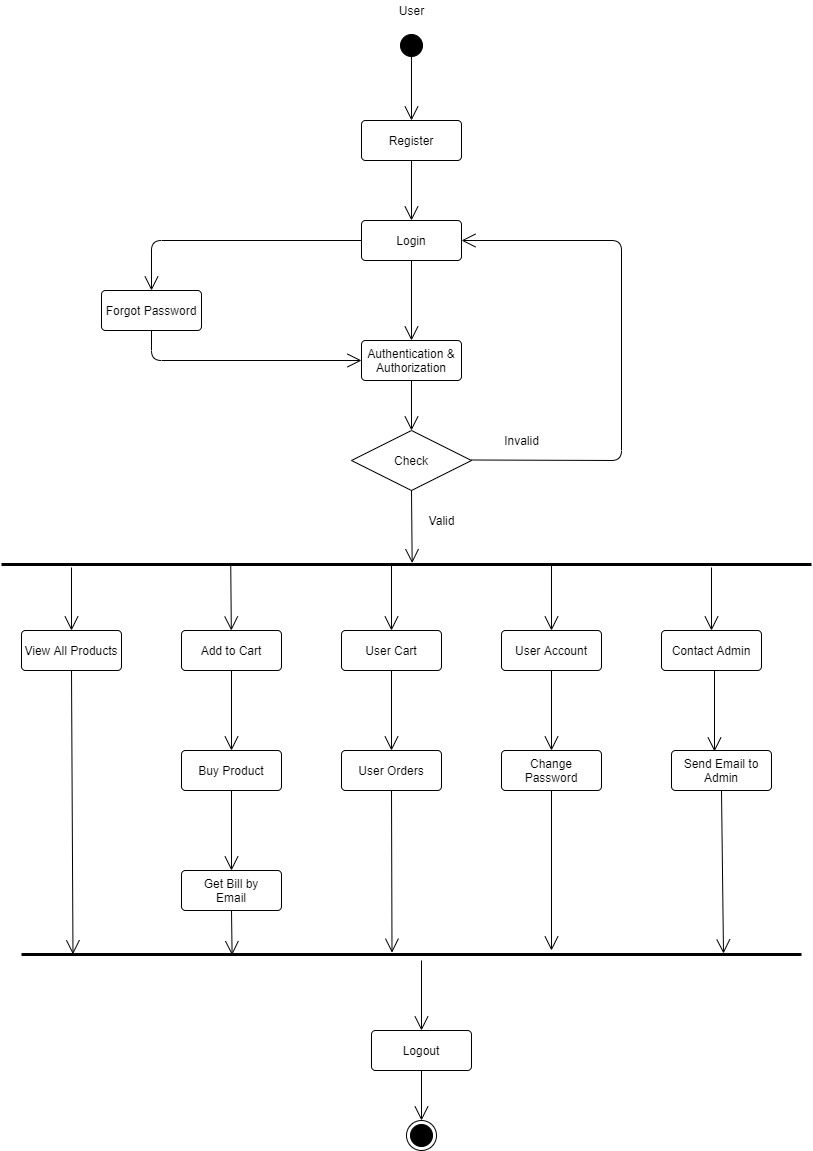

The diagram above was exported from draw.io. Its source (the exported page's mxGraphModel, read from the mxfile embedded in the PNG):
<mxGraphModel dx="1278" dy="489" grid="1" gridSize="10" guides="1" tooltips="1" connect="1" arrows="1" fold="1" page="1" pageScale="1" pageWidth="850" pageHeight="1100" math="0" shadow="0">
  <root>
    <mxCell id="0" />
    <mxCell id="1" parent="0" />
    <mxCell id="xY7S1dMqu_jorDOT-5ha-1" value="" style="ellipse;html=1;shape=startState;fillColor=#000000;strokeColor=#000000;" vertex="1" parent="1">
      <mxGeometry x="415" y="160" width="30" height="30" as="geometry" />
    </mxCell>
    <mxCell id="xY7S1dMqu_jorDOT-5ha-2" value="Login" style="rounded=1;arcSize=10;whiteSpace=wrap;html=1;align=center;" vertex="1" parent="1">
      <mxGeometry x="380" y="350" width="100" height="40" as="geometry" />
    </mxCell>
    <mxCell id="xY7S1dMqu_jorDOT-5ha-3" value="Authentication &amp;amp;&lt;br&gt;Authorization" style="rounded=1;arcSize=10;whiteSpace=wrap;html=1;align=center;" vertex="1" parent="1">
      <mxGeometry x="380" y="470" width="100" height="40" as="geometry" />
    </mxCell>
    <mxCell id="xY7S1dMqu_jorDOT-5ha-4" value="Forgot Password" style="rounded=1;arcSize=10;whiteSpace=wrap;html=1;align=center;" vertex="1" parent="1">
      <mxGeometry x="120" y="420" width="100" height="40" as="geometry" />
    </mxCell>
    <mxCell id="xY7S1dMqu_jorDOT-5ha-5" value="Check" style="shape=rhombus;perimeter=rhombusPerimeter;whiteSpace=wrap;html=1;align=center;" vertex="1" parent="1">
      <mxGeometry x="370" y="560" width="120" height="60" as="geometry" />
    </mxCell>
    <mxCell id="xY7S1dMqu_jorDOT-5ha-6" value="" style="endArrow=open;endFill=1;endSize=12;html=1;exitX=0.5;exitY=1;exitDx=0;exitDy=0;entryX=0.5;entryY=0;entryDx=0;entryDy=0;" edge="1" parent="1" source="xY7S1dMqu_jorDOT-5ha-2" target="xY7S1dMqu_jorDOT-5ha-3">
      <mxGeometry width="160" relative="1" as="geometry">
        <mxPoint x="340" y="550" as="sourcePoint" />
        <mxPoint x="425" y="440" as="targetPoint" />
      </mxGeometry>
    </mxCell>
    <mxCell id="xY7S1dMqu_jorDOT-5ha-7" value="" style="endArrow=open;endFill=1;endSize=12;html=1;entryX=0.5;entryY=0;entryDx=0;entryDy=0;" edge="1" parent="1" target="xY7S1dMqu_jorDOT-5ha-5">
      <mxGeometry width="160" relative="1" as="geometry">
        <mxPoint x="430" y="510" as="sourcePoint" />
        <mxPoint x="500" y="430" as="targetPoint" />
      </mxGeometry>
    </mxCell>
    <mxCell id="xY7S1dMqu_jorDOT-5ha-8" value="" style="endArrow=open;endFill=1;endSize=12;html=1;entryX=1;entryY=0.5;entryDx=0;entryDy=0;" edge="1" parent="1" target="xY7S1dMqu_jorDOT-5ha-2">
      <mxGeometry width="160" relative="1" as="geometry">
        <mxPoint x="490" y="589.5" as="sourcePoint" />
        <mxPoint x="640" y="320" as="targetPoint" />
        <Array as="points">
          <mxPoint x="640" y="590" />
          <mxPoint x="640" y="370" />
        </Array>
      </mxGeometry>
    </mxCell>
    <mxCell id="xY7S1dMqu_jorDOT-5ha-9" value="" style="endArrow=open;endFill=1;endSize=12;html=1;entryX=0.5;entryY=0;entryDx=0;entryDy=0;" edge="1" parent="1" target="xY7S1dMqu_jorDOT-5ha-4">
      <mxGeometry width="160" relative="1" as="geometry">
        <mxPoint x="380" y="370" as="sourcePoint" />
        <mxPoint x="500" y="520" as="targetPoint" />
        <Array as="points">
          <mxPoint x="170" y="370" />
        </Array>
      </mxGeometry>
    </mxCell>
    <mxCell id="xY7S1dMqu_jorDOT-5ha-10" value="" style="endArrow=open;endFill=1;endSize=12;html=1;exitX=0.5;exitY=1;exitDx=0;exitDy=0;entryX=0;entryY=0.5;entryDx=0;entryDy=0;" edge="1" parent="1" source="xY7S1dMqu_jorDOT-5ha-4" target="xY7S1dMqu_jorDOT-5ha-3">
      <mxGeometry width="160" relative="1" as="geometry">
        <mxPoint x="340" y="520" as="sourcePoint" />
        <mxPoint x="500" y="520" as="targetPoint" />
        <Array as="points">
          <mxPoint x="170" y="460" />
          <mxPoint x="170" y="490" />
        </Array>
      </mxGeometry>
    </mxCell>
    <mxCell id="xY7S1dMqu_jorDOT-5ha-11" value="" style="endArrow=open;endFill=1;endSize=12;html=1;exitX=0.5;exitY=1;exitDx=0;exitDy=0;entryX=0.507;entryY=0.325;entryDx=0;entryDy=0;entryPerimeter=0;" edge="1" parent="1" source="xY7S1dMqu_jorDOT-5ha-5" target="xY7S1dMqu_jorDOT-5ha-12">
      <mxGeometry width="160" relative="1" as="geometry">
        <mxPoint x="340" y="520" as="sourcePoint" />
        <mxPoint x="430" y="680" as="targetPoint" />
      </mxGeometry>
    </mxCell>
    <mxCell id="xY7S1dMqu_jorDOT-5ha-12" value="" style="line;strokeWidth=3;fillColor=none;align=left;verticalAlign=middle;spacingTop=-1;spacingLeft=3;spacingRight=3;rotatable=0;labelPosition=right;points=[];portConstraint=eastwest;" vertex="1" parent="1">
      <mxGeometry x="20" y="690" width="810" height="8" as="geometry" />
    </mxCell>
    <mxCell id="xY7S1dMqu_jorDOT-5ha-14" value="View All Products" style="rounded=1;arcSize=10;whiteSpace=wrap;html=1;align=center;" vertex="1" parent="1">
      <mxGeometry x="40" y="760" width="100" height="40" as="geometry" />
    </mxCell>
    <mxCell id="xY7S1dMqu_jorDOT-5ha-15" value="" style="endArrow=open;endFill=1;endSize=12;html=1;entryX=0.5;entryY=0;entryDx=0;entryDy=0;" edge="1" parent="1" target="xY7S1dMqu_jorDOT-5ha-14">
      <mxGeometry width="160" relative="1" as="geometry">
        <mxPoint x="90" y="697" as="sourcePoint" />
        <mxPoint x="500" y="690" as="targetPoint" />
      </mxGeometry>
    </mxCell>
    <mxCell id="xY7S1dMqu_jorDOT-5ha-17" value="Get Bill by&lt;br&gt;&amp;nbsp;Email&amp;nbsp;" style="rounded=1;arcSize=10;whiteSpace=wrap;html=1;align=center;" vertex="1" parent="1">
      <mxGeometry x="200" y="1000" width="100" height="40" as="geometry" />
    </mxCell>
    <mxCell id="xY7S1dMqu_jorDOT-5ha-18" value="Buy Product" style="rounded=1;arcSize=10;whiteSpace=wrap;html=1;align=center;" vertex="1" parent="1">
      <mxGeometry x="200" y="880" width="100" height="40" as="geometry" />
    </mxCell>
    <mxCell id="xY7S1dMqu_jorDOT-5ha-19" value="Add to Cart" style="rounded=1;arcSize=10;whiteSpace=wrap;html=1;align=center;" vertex="1" parent="1">
      <mxGeometry x="200" y="760" width="100" height="40" as="geometry" />
    </mxCell>
    <mxCell id="xY7S1dMqu_jorDOT-5ha-20" value="User Orders" style="rounded=1;arcSize=10;whiteSpace=wrap;html=1;align=center;" vertex="1" parent="1">
      <mxGeometry x="360" y="880" width="100" height="40" as="geometry" />
    </mxCell>
    <mxCell id="xY7S1dMqu_jorDOT-5ha-21" value="User Cart" style="rounded=1;arcSize=10;whiteSpace=wrap;html=1;align=center;" vertex="1" parent="1">
      <mxGeometry x="360" y="760" width="100" height="40" as="geometry" />
    </mxCell>
    <mxCell id="xY7S1dMqu_jorDOT-5ha-22" value="Change Password" style="rounded=1;arcSize=10;whiteSpace=wrap;html=1;align=center;" vertex="1" parent="1">
      <mxGeometry x="520" y="880" width="100" height="40" as="geometry" />
    </mxCell>
    <mxCell id="xY7S1dMqu_jorDOT-5ha-23" value="User Account" style="rounded=1;arcSize=10;whiteSpace=wrap;html=1;align=center;" vertex="1" parent="1">
      <mxGeometry x="520" y="760" width="100" height="40" as="geometry" />
    </mxCell>
    <mxCell id="xY7S1dMqu_jorDOT-5ha-24" value="Contact Admin" style="rounded=1;arcSize=10;whiteSpace=wrap;html=1;align=center;" vertex="1" parent="1">
      <mxGeometry x="680" y="760" width="100" height="40" as="geometry" />
    </mxCell>
    <mxCell id="xY7S1dMqu_jorDOT-5ha-25" value="Send Email to Admin" style="rounded=1;arcSize=10;whiteSpace=wrap;html=1;align=center;" vertex="1" parent="1">
      <mxGeometry x="690" y="880" width="100" height="40" as="geometry" />
    </mxCell>
    <mxCell id="xY7S1dMqu_jorDOT-5ha-26" value="" style="endArrow=open;endFill=1;endSize=12;html=1;exitX=0.283;exitY=0.425;exitDx=0;exitDy=0;exitPerimeter=0;" edge="1" parent="1" source="xY7S1dMqu_jorDOT-5ha-12" target="xY7S1dMqu_jorDOT-5ha-19">
      <mxGeometry width="160" relative="1" as="geometry">
        <mxPoint x="249" y="700" as="sourcePoint" />
        <mxPoint x="500" y="940" as="targetPoint" />
      </mxGeometry>
    </mxCell>
    <mxCell id="xY7S1dMqu_jorDOT-5ha-27" value="" style="endArrow=open;endFill=1;endSize=12;html=1;entryX=0.5;entryY=0;entryDx=0;entryDy=0;exitX=0.5;exitY=1;exitDx=0;exitDy=0;" edge="1" parent="1" source="xY7S1dMqu_jorDOT-5ha-19" target="xY7S1dMqu_jorDOT-5ha-18">
      <mxGeometry width="160" relative="1" as="geometry">
        <mxPoint x="340" y="940" as="sourcePoint" />
        <mxPoint x="500" y="940" as="targetPoint" />
      </mxGeometry>
    </mxCell>
    <mxCell id="xY7S1dMqu_jorDOT-5ha-28" value="" style="endArrow=open;endFill=1;endSize=12;html=1;entryX=0.5;entryY=0;entryDx=0;entryDy=0;" edge="1" parent="1" target="xY7S1dMqu_jorDOT-5ha-21">
      <mxGeometry width="160" relative="1" as="geometry">
        <mxPoint x="410" y="694" as="sourcePoint" />
        <mxPoint x="500" y="940" as="targetPoint" />
      </mxGeometry>
    </mxCell>
    <mxCell id="xY7S1dMqu_jorDOT-5ha-29" value="" style="endArrow=open;endFill=1;endSize=12;html=1;exitX=0.5;exitY=1;exitDx=0;exitDy=0;" edge="1" parent="1" source="xY7S1dMqu_jorDOT-5ha-18">
      <mxGeometry width="160" relative="1" as="geometry">
        <mxPoint x="340" y="880" as="sourcePoint" />
        <mxPoint x="250" y="1000" as="targetPoint" />
      </mxGeometry>
    </mxCell>
    <mxCell id="xY7S1dMqu_jorDOT-5ha-30" value="" style="endArrow=open;endFill=1;endSize=12;html=1;exitX=0.5;exitY=1;exitDx=0;exitDy=0;entryX=0.5;entryY=0;entryDx=0;entryDy=0;" edge="1" parent="1" source="xY7S1dMqu_jorDOT-5ha-21" target="xY7S1dMqu_jorDOT-5ha-20">
      <mxGeometry width="160" relative="1" as="geometry">
        <mxPoint x="340" y="880" as="sourcePoint" />
        <mxPoint x="500" y="880" as="targetPoint" />
      </mxGeometry>
    </mxCell>
    <mxCell id="xY7S1dMqu_jorDOT-5ha-31" value="" style="endArrow=open;endFill=1;endSize=12;html=1;entryX=0.5;entryY=0;entryDx=0;entryDy=0;exitX=0.679;exitY=0.425;exitDx=0;exitDy=0;exitPerimeter=0;" edge="1" parent="1" source="xY7S1dMqu_jorDOT-5ha-12" target="xY7S1dMqu_jorDOT-5ha-23">
      <mxGeometry width="160" relative="1" as="geometry">
        <mxPoint x="570" y="700" as="sourcePoint" />
        <mxPoint x="500" y="880" as="targetPoint" />
      </mxGeometry>
    </mxCell>
    <mxCell id="xY7S1dMqu_jorDOT-5ha-32" value="" style="endArrow=open;endFill=1;endSize=12;html=1;entryX=0.5;entryY=0;entryDx=0;entryDy=0;exitX=0.5;exitY=1;exitDx=0;exitDy=0;" edge="1" parent="1" source="xY7S1dMqu_jorDOT-5ha-23" target="xY7S1dMqu_jorDOT-5ha-22">
      <mxGeometry width="160" relative="1" as="geometry">
        <mxPoint x="340" y="880" as="sourcePoint" />
        <mxPoint x="500" y="880" as="targetPoint" />
      </mxGeometry>
    </mxCell>
    <mxCell id="xY7S1dMqu_jorDOT-5ha-33" value="" style="endArrow=open;endFill=1;endSize=12;html=1;entryX=0.5;entryY=0;entryDx=0;entryDy=0;" edge="1" parent="1" target="xY7S1dMqu_jorDOT-5ha-24">
      <mxGeometry width="160" relative="1" as="geometry">
        <mxPoint x="730" y="697" as="sourcePoint" />
        <mxPoint x="500" y="880" as="targetPoint" />
      </mxGeometry>
    </mxCell>
    <mxCell id="xY7S1dMqu_jorDOT-5ha-34" value="" style="endArrow=open;endFill=1;endSize=12;html=1;" edge="1" parent="1">
      <mxGeometry width="160" relative="1" as="geometry">
        <mxPoint x="733" y="800" as="sourcePoint" />
        <mxPoint x="733" y="881" as="targetPoint" />
      </mxGeometry>
    </mxCell>
    <mxCell id="xY7S1dMqu_jorDOT-5ha-35" value="" style="line;strokeWidth=3;fillColor=none;align=left;verticalAlign=middle;spacingTop=-1;spacingLeft=3;spacingRight=3;rotatable=0;labelPosition=right;points=[];portConstraint=eastwest;" vertex="1" parent="1">
      <mxGeometry x="40" y="1080" width="780" height="8" as="geometry" />
    </mxCell>
    <mxCell id="xY7S1dMqu_jorDOT-5ha-36" value="" style="endArrow=open;endFill=1;endSize=12;html=1;exitX=0.5;exitY=1;exitDx=0;exitDy=0;entryX=0.066;entryY=0.475;entryDx=0;entryDy=0;entryPerimeter=0;" edge="1" parent="1" source="xY7S1dMqu_jorDOT-5ha-14" target="xY7S1dMqu_jorDOT-5ha-35">
      <mxGeometry width="160" relative="1" as="geometry">
        <mxPoint x="90" y="920" as="sourcePoint" />
        <mxPoint x="500" y="1060" as="targetPoint" />
      </mxGeometry>
    </mxCell>
    <mxCell id="xY7S1dMqu_jorDOT-5ha-37" value="" style="endArrow=open;endFill=1;endSize=12;html=1;exitX=0.5;exitY=1;exitDx=0;exitDy=0;entryX=0.27;entryY=0.575;entryDx=0;entryDy=0;entryPerimeter=0;" edge="1" parent="1" source="xY7S1dMqu_jorDOT-5ha-17" target="xY7S1dMqu_jorDOT-5ha-35">
      <mxGeometry width="160" relative="1" as="geometry">
        <mxPoint x="340" y="1060" as="sourcePoint" />
        <mxPoint x="500" y="1060" as="targetPoint" />
      </mxGeometry>
    </mxCell>
    <mxCell id="xY7S1dMqu_jorDOT-5ha-38" value="" style="endArrow=open;endFill=1;endSize=12;html=1;exitX=0.5;exitY=1;exitDx=0;exitDy=0;entryX=0.475;entryY=0.275;entryDx=0;entryDy=0;entryPerimeter=0;" edge="1" parent="1" source="xY7S1dMqu_jorDOT-5ha-20" target="xY7S1dMqu_jorDOT-5ha-35">
      <mxGeometry width="160" relative="1" as="geometry">
        <mxPoint x="340" y="1060" as="sourcePoint" />
        <mxPoint x="500" y="1060" as="targetPoint" />
      </mxGeometry>
    </mxCell>
    <mxCell id="xY7S1dMqu_jorDOT-5ha-39" value="" style="endArrow=open;endFill=1;endSize=12;html=1;exitX=0.5;exitY=1;exitDx=0;exitDy=0;" edge="1" parent="1" source="xY7S1dMqu_jorDOT-5ha-22">
      <mxGeometry width="160" relative="1" as="geometry">
        <mxPoint x="340" y="1060" as="sourcePoint" />
        <mxPoint x="570" y="1080" as="targetPoint" />
      </mxGeometry>
    </mxCell>
    <mxCell id="xY7S1dMqu_jorDOT-5ha-40" value="" style="endArrow=open;endFill=1;endSize=12;html=1;exitX=0.5;exitY=1;exitDx=0;exitDy=0;entryX=0.9;entryY=0.375;entryDx=0;entryDy=0;entryPerimeter=0;" edge="1" parent="1" source="xY7S1dMqu_jorDOT-5ha-25" target="xY7S1dMqu_jorDOT-5ha-35">
      <mxGeometry width="160" relative="1" as="geometry">
        <mxPoint x="340" y="1060" as="sourcePoint" />
        <mxPoint x="500" y="1060" as="targetPoint" />
      </mxGeometry>
    </mxCell>
    <mxCell id="xY7S1dMqu_jorDOT-5ha-41" value="" style="endArrow=open;endFill=1;endSize=12;html=1;" edge="1" parent="1">
      <mxGeometry width="160" relative="1" as="geometry">
        <mxPoint x="440" y="1090" as="sourcePoint" />
        <mxPoint x="440" y="1160" as="targetPoint" />
      </mxGeometry>
    </mxCell>
    <mxCell id="xY7S1dMqu_jorDOT-5ha-42" value="Logout" style="rounded=1;arcSize=10;whiteSpace=wrap;html=1;align=center;" vertex="1" parent="1">
      <mxGeometry x="390" y="1160" width="100" height="40" as="geometry" />
    </mxCell>
    <mxCell id="xY7S1dMqu_jorDOT-5ha-43" value="" style="ellipse;html=1;shape=endState;fillColor=#000000;strokeColor=#000000;" vertex="1" parent="1">
      <mxGeometry x="425" y="1250" width="30" height="30" as="geometry" />
    </mxCell>
    <mxCell id="xY7S1dMqu_jorDOT-5ha-44" value="" style="endArrow=open;endFill=1;endSize=12;html=1;exitX=0.5;exitY=1;exitDx=0;exitDy=0;" edge="1" parent="1" source="xY7S1dMqu_jorDOT-5ha-42">
      <mxGeometry width="160" relative="1" as="geometry">
        <mxPoint x="340" y="1160" as="sourcePoint" />
        <mxPoint x="440" y="1250" as="targetPoint" />
      </mxGeometry>
    </mxCell>
    <mxCell id="xY7S1dMqu_jorDOT-5ha-45" value="Valid" style="text;html=1;align=center;verticalAlign=middle;resizable=0;points=[];autosize=1;strokeColor=none;fillColor=none;" vertex="1" parent="1">
      <mxGeometry x="440" y="640" width="40" height="20" as="geometry" />
    </mxCell>
    <mxCell id="xY7S1dMqu_jorDOT-5ha-46" value="Invalid" style="text;html=1;align=center;verticalAlign=middle;resizable=0;points=[];autosize=1;strokeColor=none;fillColor=none;" vertex="1" parent="1">
      <mxGeometry x="515" y="560" width="50" height="20" as="geometry" />
    </mxCell>
    <mxCell id="xY7S1dMqu_jorDOT-5ha-47" value="" style="endArrow=open;endFill=1;endSize=12;html=1;exitX=0.5;exitY=1;exitDx=0;exitDy=0;entryX=0.5;entryY=0;entryDx=0;entryDy=0;" edge="1" parent="1" source="xY7S1dMqu_jorDOT-5ha-1" target="xY7S1dMqu_jorDOT-5ha-48">
      <mxGeometry width="160" relative="1" as="geometry">
        <mxPoint x="340" y="460" as="sourcePoint" />
        <mxPoint x="430" y="200" as="targetPoint" />
        <Array as="points">
          <mxPoint x="430" y="180" />
        </Array>
      </mxGeometry>
    </mxCell>
    <mxCell id="xY7S1dMqu_jorDOT-5ha-48" value="Register" style="rounded=1;arcSize=10;whiteSpace=wrap;html=1;align=center;" vertex="1" parent="1">
      <mxGeometry x="380" y="250" width="100" height="40" as="geometry" />
    </mxCell>
    <mxCell id="xY7S1dMqu_jorDOT-5ha-50" value="" style="endArrow=open;endFill=1;endSize=12;html=1;exitX=0.5;exitY=1;exitDx=0;exitDy=0;entryX=0.5;entryY=0;entryDx=0;entryDy=0;" edge="1" parent="1" source="xY7S1dMqu_jorDOT-5ha-48" target="xY7S1dMqu_jorDOT-5ha-2">
      <mxGeometry width="160" relative="1" as="geometry">
        <mxPoint x="340" y="350" as="sourcePoint" />
        <mxPoint x="500" y="350" as="targetPoint" />
      </mxGeometry>
    </mxCell>
    <mxCell id="xY7S1dMqu_jorDOT-5ha-51" value="User" style="text;html=1;align=center;verticalAlign=middle;resizable=0;points=[];autosize=1;strokeColor=none;fillColor=none;" vertex="1" parent="1">
      <mxGeometry x="410" y="130" width="40" height="20" as="geometry" />
    </mxCell>
  </root>
</mxGraphModel>